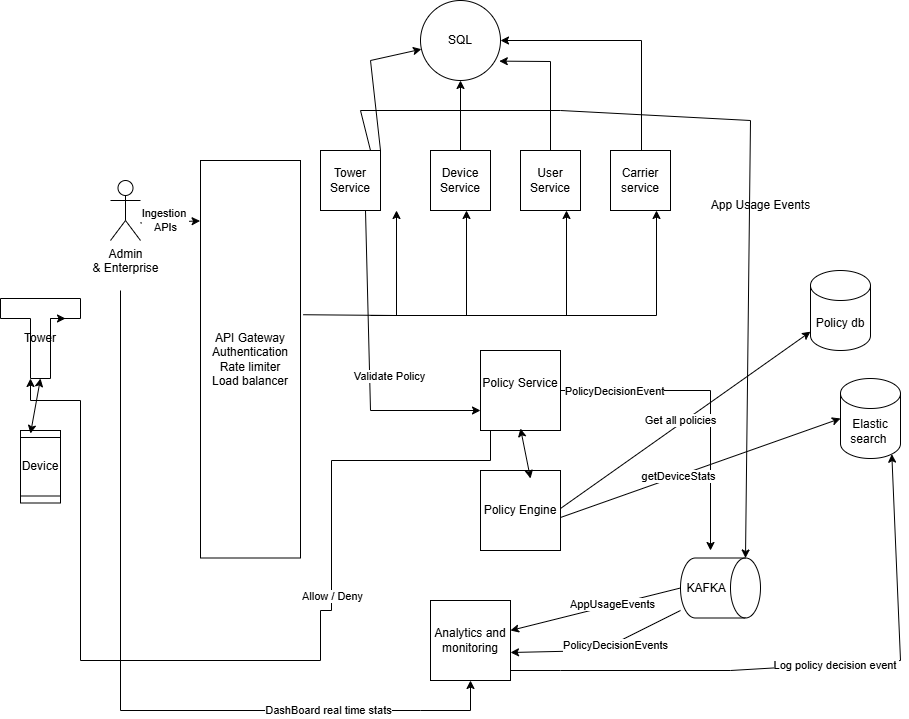

The diagram above was exported from draw.io. Its source (the exported page's mxGraphModel, read from the mxfile embedded in the PNG):
<mxGraphModel dx="1892" dy="1670" grid="1" gridSize="10" guides="1" tooltips="1" connect="1" arrows="1" fold="1" page="1" pageScale="1" pageWidth="850" pageHeight="1100" math="0" shadow="0">
  <root>
    <mxCell id="0" />
    <mxCell id="1" parent="0" />
    <mxCell id="NVG5s_CFdzTd2HsHVR8n-2" value="Device" style="shape=process;whiteSpace=wrap;html=1;backgroundOutline=1;direction=south;" vertex="1" parent="1">
      <mxGeometry x="-90" y="280" width="40" height="72.5" as="geometry" />
    </mxCell>
    <mxCell id="NVG5s_CFdzTd2HsHVR8n-5" value="API Gateway&lt;br&gt;Authentication&lt;div&gt;Rate limiter&lt;br&gt;Load balancer&lt;/div&gt;" style="rounded=0;whiteSpace=wrap;html=1;direction=south;" vertex="1" parent="1">
      <mxGeometry x="90" y="10" width="100" height="397.5" as="geometry" />
    </mxCell>
    <mxCell id="NVG5s_CFdzTd2HsHVR8n-6" value="Tower Service" style="whiteSpace=wrap;html=1;aspect=fixed;" vertex="1" parent="1">
      <mxGeometry x="210" width="60" height="60" as="geometry" />
    </mxCell>
    <mxCell id="NVG5s_CFdzTd2HsHVR8n-7" value="User Service" style="whiteSpace=wrap;html=1;aspect=fixed;" vertex="1" parent="1">
      <mxGeometry x="410" width="60" height="60" as="geometry" />
    </mxCell>
    <mxCell id="NVG5s_CFdzTd2HsHVR8n-35" value="" style="edgeStyle=orthogonalEdgeStyle;rounded=0;orthogonalLoop=1;jettySize=auto;html=1;" edge="1" parent="1" source="NVG5s_CFdzTd2HsHVR8n-8" target="NVG5s_CFdzTd2HsHVR8n-34">
      <mxGeometry relative="1" as="geometry" />
    </mxCell>
    <mxCell id="NVG5s_CFdzTd2HsHVR8n-8" value="Device Service" style="whiteSpace=wrap;html=1;aspect=fixed;" vertex="1" parent="1">
      <mxGeometry x="320" width="60" height="60" as="geometry" />
    </mxCell>
    <mxCell id="NVG5s_CFdzTd2HsHVR8n-9" value="Admin&lt;div&gt;&amp;amp; Enterprise&lt;/div&gt;&lt;div&gt;&lt;br&gt;&lt;/div&gt;" style="shape=umlActor;verticalLabelPosition=bottom;verticalAlign=top;html=1;outlineConnect=0;" vertex="1" parent="1">
      <mxGeometry y="30" width="30" height="60" as="geometry" />
    </mxCell>
    <mxCell id="NVG5s_CFdzTd2HsHVR8n-59" style="edgeStyle=orthogonalEdgeStyle;rounded=0;orthogonalLoop=1;jettySize=auto;html=1;entryX=0;entryY=0;entryDx=30;entryDy=80;entryPerimeter=0;" edge="1" parent="1" target="NVG5s_CFdzTd2HsHVR8n-25">
      <mxGeometry relative="1" as="geometry">
        <mxPoint x="210" y="450" as="targetPoint" />
        <mxPoint x="380" y="280" as="sourcePoint" />
        <Array as="points">
          <mxPoint x="380" y="310" />
          <mxPoint x="221" y="310" />
          <mxPoint x="221" y="460" />
          <mxPoint x="210" y="460" />
          <mxPoint x="210" y="510" />
          <mxPoint x="-30" y="510" />
          <mxPoint x="-30" y="250" />
          <mxPoint x="-80" y="250" />
        </Array>
      </mxGeometry>
    </mxCell>
    <mxCell id="NVG5s_CFdzTd2HsHVR8n-60" value="Allow / Deny" style="edgeLabel;html=1;align=center;verticalAlign=middle;resizable=0;points=[];" vertex="1" connectable="0" parent="NVG5s_CFdzTd2HsHVR8n-59">
      <mxGeometry x="-0.3324" relative="1" as="geometry">
        <mxPoint as="offset" />
      </mxGeometry>
    </mxCell>
    <mxCell id="NVG5s_CFdzTd2HsHVR8n-12" value="Policy Service&lt;div&gt;&lt;br&gt;&lt;/div&gt;" style="whiteSpace=wrap;html=1;aspect=fixed;" vertex="1" parent="1">
      <mxGeometry x="370" y="200" width="80" height="80" as="geometry" />
    </mxCell>
    <mxCell id="NVG5s_CFdzTd2HsHVR8n-13" value="Carrier service" style="whiteSpace=wrap;html=1;aspect=fixed;" vertex="1" parent="1">
      <mxGeometry x="500" width="60" height="60" as="geometry" />
    </mxCell>
    <mxCell id="NVG5s_CFdzTd2HsHVR8n-16" value="" style="endArrow=classic;html=1;rounded=0;entryX=0.152;entryY=1.004;entryDx=0;entryDy=0;entryPerimeter=0;" edge="1" parent="1" target="NVG5s_CFdzTd2HsHVR8n-5">
      <mxGeometry width="50" height="50" relative="1" as="geometry">
        <mxPoint x="30" y="72.5" as="sourcePoint" />
        <mxPoint x="85" y="70" as="targetPoint" />
      </mxGeometry>
    </mxCell>
    <mxCell id="NVG5s_CFdzTd2HsHVR8n-28" value="Ingestion&amp;nbsp;&lt;br&gt;APIs" style="edgeLabel;html=1;align=center;verticalAlign=middle;resizable=0;points=[];" vertex="1" connectable="0" parent="NVG5s_CFdzTd2HsHVR8n-16">
      <mxGeometry x="-0.1599" y="2" relative="1" as="geometry">
        <mxPoint as="offset" />
      </mxGeometry>
    </mxCell>
    <mxCell id="NVG5s_CFdzTd2HsHVR8n-17" value="" style="endArrow=classic;html=1;rounded=0;entryX=0.5;entryY=1;entryDx=0;entryDy=0;exitX=0.388;exitY=-0.028;exitDx=0;exitDy=0;exitPerimeter=0;" edge="1" parent="1" source="NVG5s_CFdzTd2HsHVR8n-5">
      <mxGeometry width="50" height="50" relative="1" as="geometry">
        <mxPoint x="220" y="163.79" as="sourcePoint" />
        <mxPoint x="286" y="60" as="targetPoint" />
        <Array as="points">
          <mxPoint x="286" y="165.00000000000003" />
        </Array>
      </mxGeometry>
    </mxCell>
    <mxCell id="NVG5s_CFdzTd2HsHVR8n-19" value="" style="endArrow=classic;html=1;rounded=0;entryX=0.5;entryY=1;entryDx=0;entryDy=0;" edge="1" parent="1">
      <mxGeometry width="50" height="50" relative="1" as="geometry">
        <mxPoint x="330" y="165" as="sourcePoint" />
        <mxPoint x="456" y="60" as="targetPoint" />
        <Array as="points">
          <mxPoint x="456" y="165" />
        </Array>
      </mxGeometry>
    </mxCell>
    <mxCell id="NVG5s_CFdzTd2HsHVR8n-20" value="" style="endArrow=classic;html=1;rounded=0;entryX=0.5;entryY=1;entryDx=0;entryDy=0;" edge="1" parent="1">
      <mxGeometry width="50" height="50" relative="1" as="geometry">
        <mxPoint x="260" y="165" as="sourcePoint" />
        <mxPoint x="356" y="60" as="targetPoint" />
        <Array as="points">
          <mxPoint x="356" y="165" />
        </Array>
      </mxGeometry>
    </mxCell>
    <mxCell id="NVG5s_CFdzTd2HsHVR8n-21" value="" style="endArrow=classic;html=1;rounded=0;entryX=0.5;entryY=1;entryDx=0;entryDy=0;" edge="1" parent="1">
      <mxGeometry width="50" height="50" relative="1" as="geometry">
        <mxPoint x="450" y="165" as="sourcePoint" />
        <mxPoint x="546" y="60" as="targetPoint" />
        <Array as="points">
          <mxPoint x="546" y="165" />
        </Array>
      </mxGeometry>
    </mxCell>
    <mxCell id="NVG5s_CFdzTd2HsHVR8n-25" value="Tower" style="shape=tee;whiteSpace=wrap;html=1;" vertex="1" parent="1">
      <mxGeometry x="-110" y="148" width="80" height="80" as="geometry" />
    </mxCell>
    <mxCell id="NVG5s_CFdzTd2HsHVR8n-31" style="edgeStyle=orthogonalEdgeStyle;rounded=0;orthogonalLoop=1;jettySize=auto;html=1;exitX=0;exitY=0;exitDx=50;exitDy=20;exitPerimeter=0;entryX=0;entryY=0;entryDx=65;entryDy=20;entryPerimeter=0;" edge="1" parent="1" source="NVG5s_CFdzTd2HsHVR8n-25" target="NVG5s_CFdzTd2HsHVR8n-25">
      <mxGeometry relative="1" as="geometry" />
    </mxCell>
    <mxCell id="NVG5s_CFdzTd2HsHVR8n-34" value="SQL" style="ellipse;whiteSpace=wrap;html=1;" vertex="1" parent="1">
      <mxGeometry x="310" y="-150" width="80" height="80" as="geometry" />
    </mxCell>
    <mxCell id="NVG5s_CFdzTd2HsHVR8n-36" value="&lt;div&gt;Policy Engine&lt;/div&gt;" style="whiteSpace=wrap;html=1;aspect=fixed;" vertex="1" parent="1">
      <mxGeometry x="370" y="320" width="80" height="80" as="geometry" />
    </mxCell>
    <mxCell id="NVG5s_CFdzTd2HsHVR8n-37" value="&lt;div&gt;Analytics and monitoring&lt;/div&gt;" style="whiteSpace=wrap;html=1;aspect=fixed;" vertex="1" parent="1">
      <mxGeometry x="320" y="450" width="80" height="80" as="geometry" />
    </mxCell>
    <mxCell id="NVG5s_CFdzTd2HsHVR8n-38" value="KAFKA&amp;nbsp;" style="shape=cylinder3;whiteSpace=wrap;html=1;boundedLbl=1;backgroundOutline=1;size=15;direction=south;" vertex="1" parent="1">
      <mxGeometry x="570" y="407.5" width="80" height="60" as="geometry" />
    </mxCell>
    <mxCell id="NVG5s_CFdzTd2HsHVR8n-39" value="" style="endArrow=classic;html=1;rounded=0;entryX=0;entryY=0;entryDx=0;entryDy=15;entryPerimeter=0;" edge="1" parent="1" target="NVG5s_CFdzTd2HsHVR8n-38">
      <mxGeometry width="50" height="50" relative="1" as="geometry">
        <mxPoint x="260" as="sourcePoint" />
        <mxPoint x="310" y="-50" as="targetPoint" />
        <Array as="points">
          <mxPoint x="250" y="-40" />
          <mxPoint x="450" y="-40" />
          <mxPoint x="640" y="-30" />
        </Array>
      </mxGeometry>
    </mxCell>
    <mxCell id="NVG5s_CFdzTd2HsHVR8n-40" value="App Usage Events" style="text;html=1;align=center;verticalAlign=middle;resizable=0;points=[];autosize=1;strokeColor=none;fillColor=none;" vertex="1" parent="1">
      <mxGeometry x="590" y="40" width="120" height="30" as="geometry" />
    </mxCell>
    <mxCell id="NVG5s_CFdzTd2HsHVR8n-41" value="" style="endArrow=classic;html=1;rounded=0;exitX=0.5;exitY=1;exitDx=0;exitDy=0;exitPerimeter=0;" edge="1" parent="1" source="NVG5s_CFdzTd2HsHVR8n-38" target="NVG5s_CFdzTd2HsHVR8n-37">
      <mxGeometry width="50" height="50" relative="1" as="geometry">
        <mxPoint x="490" y="467.5" as="sourcePoint" />
        <mxPoint x="460" y="450" as="targetPoint" />
      </mxGeometry>
    </mxCell>
    <mxCell id="NVG5s_CFdzTd2HsHVR8n-66" value="AppUsageEvents" style="edgeLabel;html=1;align=center;verticalAlign=middle;resizable=0;points=[];" vertex="1" connectable="0" parent="NVG5s_CFdzTd2HsHVR8n-41">
      <mxGeometry x="-0.1978" y="-1" relative="1" as="geometry">
        <mxPoint as="offset" />
      </mxGeometry>
    </mxCell>
    <mxCell id="NVG5s_CFdzTd2HsHVR8n-42" value="" style="endArrow=classic;html=1;rounded=0;exitX=1;exitY=0.5;exitDx=0;exitDy=0;" edge="1" parent="1" source="NVG5s_CFdzTd2HsHVR8n-12">
      <mxGeometry width="50" height="50" relative="1" as="geometry">
        <mxPoint x="600" y="440" as="sourcePoint" />
        <mxPoint x="600" y="400" as="targetPoint" />
        <Array as="points">
          <mxPoint x="530" y="240" />
          <mxPoint x="600" y="240" />
        </Array>
      </mxGeometry>
    </mxCell>
    <mxCell id="NVG5s_CFdzTd2HsHVR8n-53" value="PolicyDecisionEvent" style="edgeLabel;html=1;align=center;verticalAlign=middle;resizable=0;points=[];" vertex="1" connectable="0" parent="NVG5s_CFdzTd2HsHVR8n-42">
      <mxGeometry x="-0.6594" relative="1" as="geometry">
        <mxPoint as="offset" />
      </mxGeometry>
    </mxCell>
    <mxCell id="NVG5s_CFdzTd2HsHVR8n-44" value="Elastic search&amp;nbsp;" style="shape=cylinder3;whiteSpace=wrap;html=1;boundedLbl=1;backgroundOutline=1;size=15;" vertex="1" parent="1">
      <mxGeometry x="730" y="228" width="60" height="80" as="geometry" />
    </mxCell>
    <mxCell id="NVG5s_CFdzTd2HsHVR8n-45" value="" style="endArrow=classic;html=1;rounded=0;entryX=0;entryY=0.75;entryDx=0;entryDy=0;exitX=0.75;exitY=1;exitDx=0;exitDy=0;" edge="1" parent="1" source="NVG5s_CFdzTd2HsHVR8n-6" target="NVG5s_CFdzTd2HsHVR8n-12">
      <mxGeometry width="50" height="50" relative="1" as="geometry">
        <mxPoint x="400" y="270" as="sourcePoint" />
        <mxPoint x="450" y="220" as="targetPoint" />
        <Array as="points">
          <mxPoint x="260" y="260" />
        </Array>
      </mxGeometry>
    </mxCell>
    <mxCell id="NVG5s_CFdzTd2HsHVR8n-46" value="Validate Policy" style="edgeLabel;html=1;align=center;verticalAlign=middle;resizable=0;points=[];" vertex="1" connectable="0" parent="NVG5s_CFdzTd2HsHVR8n-45">
      <mxGeometry x="0.067" y="-4" relative="1" as="geometry">
        <mxPoint x="23" as="offset" />
      </mxGeometry>
    </mxCell>
    <mxCell id="NVG5s_CFdzTd2HsHVR8n-47" value="" style="endArrow=classic;startArrow=classic;html=1;rounded=0;entryX=0.5;entryY=0;entryDx=0;entryDy=0;" edge="1" parent="1">
      <mxGeometry width="50" height="50" relative="1" as="geometry">
        <mxPoint x="410" y="278" as="sourcePoint" />
        <mxPoint x="420" y="328" as="targetPoint" />
        <Array as="points">
          <mxPoint x="420" y="328" />
        </Array>
      </mxGeometry>
    </mxCell>
    <mxCell id="NVG5s_CFdzTd2HsHVR8n-48" value="" style="endArrow=classic;html=1;rounded=0;entryX=0.855;entryY=1;entryDx=0;entryDy=-4.35;entryPerimeter=0;exitX=1;exitY=1;exitDx=0;exitDy=0;exitPerimeter=0;" edge="1" parent="1" source="NVG5s_CFdzTd2HsHVR8n-37" target="NVG5s_CFdzTd2HsHVR8n-44">
      <mxGeometry width="50" height="50" relative="1" as="geometry">
        <mxPoint x="450" y="505" as="sourcePoint" />
        <mxPoint x="500" y="455" as="targetPoint" />
        <Array as="points">
          <mxPoint x="400" y="520" />
          <mxPoint x="450" y="520" />
          <mxPoint x="620" y="520" />
          <mxPoint x="790" y="510" />
        </Array>
      </mxGeometry>
    </mxCell>
    <mxCell id="NVG5s_CFdzTd2HsHVR8n-49" value="Log policy decision event&amp;nbsp;" style="edgeLabel;html=1;align=center;verticalAlign=middle;resizable=0;points=[];" vertex="1" connectable="0" parent="NVG5s_CFdzTd2HsHVR8n-48">
      <mxGeometry x="0.1082" y="-1" relative="1" as="geometry">
        <mxPoint as="offset" />
      </mxGeometry>
    </mxCell>
    <mxCell id="NVG5s_CFdzTd2HsHVR8n-50" value="" style="endArrow=classic;html=1;rounded=0;" edge="1" parent="1" target="NVG5s_CFdzTd2HsHVR8n-51">
      <mxGeometry width="50" height="50" relative="1" as="geometry">
        <mxPoint x="450" y="358" as="sourcePoint" />
        <mxPoint x="730" y="160" as="targetPoint" />
      </mxGeometry>
    </mxCell>
    <mxCell id="NVG5s_CFdzTd2HsHVR8n-64" value="Get all policies" style="edgeLabel;html=1;align=center;verticalAlign=middle;resizable=0;points=[];" vertex="1" connectable="0" parent="NVG5s_CFdzTd2HsHVR8n-50">
      <mxGeometry x="-0.0285" y="3" relative="1" as="geometry">
        <mxPoint as="offset" />
      </mxGeometry>
    </mxCell>
    <mxCell id="NVG5s_CFdzTd2HsHVR8n-51" value="Policy db" style="shape=cylinder3;whiteSpace=wrap;html=1;boundedLbl=1;backgroundOutline=1;size=15;" vertex="1" parent="1">
      <mxGeometry x="700" y="120" width="60" height="80" as="geometry" />
    </mxCell>
    <mxCell id="NVG5s_CFdzTd2HsHVR8n-52" value="" style="endArrow=classic;html=1;rounded=0;entryX=0;entryY=0.5;entryDx=0;entryDy=0;entryPerimeter=0;" edge="1" parent="1" target="NVG5s_CFdzTd2HsHVR8n-44">
      <mxGeometry width="50" height="50" relative="1" as="geometry">
        <mxPoint x="450" y="367" as="sourcePoint" />
        <mxPoint x="700" y="190" as="targetPoint" />
      </mxGeometry>
    </mxCell>
    <mxCell id="NVG5s_CFdzTd2HsHVR8n-65" value="getDeviceStats" style="edgeLabel;html=1;align=center;verticalAlign=middle;resizable=0;points=[];" vertex="1" connectable="0" parent="NVG5s_CFdzTd2HsHVR8n-52">
      <mxGeometry x="-0.1596" relative="1" as="geometry">
        <mxPoint as="offset" />
      </mxGeometry>
    </mxCell>
    <mxCell id="NVG5s_CFdzTd2HsHVR8n-54" value="" style="endArrow=classic;html=1;rounded=0;" edge="1" parent="1" target="NVG5s_CFdzTd2HsHVR8n-34">
      <mxGeometry width="50" height="50" relative="1" as="geometry">
        <mxPoint x="270" as="sourcePoint" />
        <mxPoint x="320" y="-50" as="targetPoint" />
        <Array as="points">
          <mxPoint x="260" y="-90" />
        </Array>
      </mxGeometry>
    </mxCell>
    <mxCell id="NVG5s_CFdzTd2HsHVR8n-56" value="" style="endArrow=classic;html=1;rounded=0;entryX=0.985;entryY=0.758;entryDx=0;entryDy=0;entryPerimeter=0;" edge="1" parent="1" target="NVG5s_CFdzTd2HsHVR8n-34">
      <mxGeometry width="50" height="50" relative="1" as="geometry">
        <mxPoint x="440" as="sourcePoint" />
        <mxPoint x="410" y="-101" as="targetPoint" />
        <Array as="points">
          <mxPoint x="440" y="-89" />
        </Array>
      </mxGeometry>
    </mxCell>
    <mxCell id="NVG5s_CFdzTd2HsHVR8n-57" value="" style="endArrow=classic;html=1;rounded=0;entryX=1;entryY=0.5;entryDx=0;entryDy=0;" edge="1" parent="1" target="NVG5s_CFdzTd2HsHVR8n-34">
      <mxGeometry width="50" height="50" relative="1" as="geometry">
        <mxPoint x="531" as="sourcePoint" />
        <mxPoint x="480" y="-89" as="targetPoint" />
        <Array as="points">
          <mxPoint x="531" y="-110" />
        </Array>
      </mxGeometry>
    </mxCell>
    <mxCell id="NVG5s_CFdzTd2HsHVR8n-63" value="" style="endArrow=classic;startArrow=classic;html=1;rounded=0;entryX=0.5;entryY=1;entryDx=0;entryDy=0;entryPerimeter=0;" edge="1" parent="1" target="NVG5s_CFdzTd2HsHVR8n-25">
      <mxGeometry width="50" height="50" relative="1" as="geometry">
        <mxPoint x="-80" y="283" as="sourcePoint" />
        <mxPoint x="-50" y="253" as="targetPoint" />
      </mxGeometry>
    </mxCell>
    <mxCell id="NVG5s_CFdzTd2HsHVR8n-67" value="" style="endArrow=classic;html=1;rounded=0;exitX=0.5;exitY=1;exitDx=0;exitDy=0;exitPerimeter=0;" edge="1" parent="1">
      <mxGeometry width="50" height="50" relative="1" as="geometry">
        <mxPoint x="570" y="460" as="sourcePoint" />
        <mxPoint x="400" y="502" as="targetPoint" />
        <Array as="points">
          <mxPoint x="490" y="500" />
        </Array>
      </mxGeometry>
    </mxCell>
    <mxCell id="NVG5s_CFdzTd2HsHVR8n-69" value="PolicyDecisionEvents" style="edgeLabel;html=1;align=center;verticalAlign=middle;resizable=0;points=[];" vertex="1" connectable="0" parent="NVG5s_CFdzTd2HsHVR8n-67">
      <mxGeometry x="-0.1767" y="2" relative="1" as="geometry">
        <mxPoint as="offset" />
      </mxGeometry>
    </mxCell>
    <mxCell id="NVG5s_CFdzTd2HsHVR8n-72" value="" style="endArrow=classic;html=1;rounded=0;entryX=0.5;entryY=1;entryDx=0;entryDy=0;" edge="1" parent="1" target="NVG5s_CFdzTd2HsHVR8n-37">
      <mxGeometry width="50" height="50" relative="1" as="geometry">
        <mxPoint x="10" y="140" as="sourcePoint" />
        <mxPoint x="30" y="570" as="targetPoint" />
        <Array as="points">
          <mxPoint x="10" y="560" />
          <mxPoint x="190" y="560" />
          <mxPoint x="310" y="560" />
          <mxPoint x="360" y="560" />
        </Array>
      </mxGeometry>
    </mxCell>
    <mxCell id="NVG5s_CFdzTd2HsHVR8n-73" value="DashBoard real time stats" style="edgeLabel;html=1;align=center;verticalAlign=middle;resizable=0;points=[];" vertex="1" connectable="0" parent="NVG5s_CFdzTd2HsHVR8n-72">
      <mxGeometry x="0.567" y="1" relative="1" as="geometry">
        <mxPoint as="offset" />
      </mxGeometry>
    </mxCell>
  </root>
</mxGraphModel>